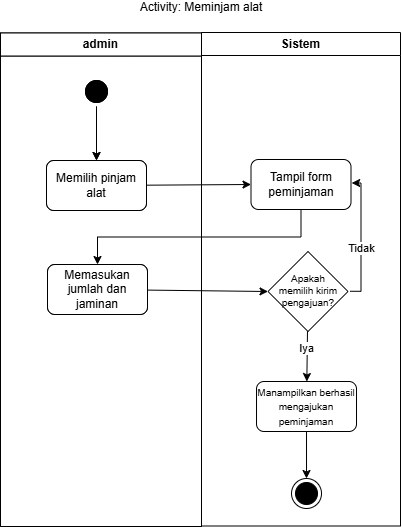

The diagram above was exported from draw.io. Its source (the exported page's mxGraphModel, read from the mxfile embedded in the PNG):
<mxGraphModel dx="687" dy="662" grid="1" gridSize="10" guides="1" tooltips="1" connect="1" arrows="1" fold="1" page="1" pageScale="1" pageWidth="850" pageHeight="1100" math="0" shadow="0">
  <root>
    <mxCell id="0" />
    <mxCell id="1" parent="0" />
    <mxCell id="PZH1jpqzAq_OOHvyngqn-29" edge="1" parent="1" style="rounded=0;orthogonalLoop=1;jettySize=auto;html=1;entryX=0;entryY=0.5;entryDx=0;entryDy=0;">
      <mxGeometry relative="1" as="geometry">
        <mxPoint x="465.01" y="495" as="targetPoint" />
      </mxGeometry>
    </mxCell>
    <mxCell id="PZH1jpqzAq_OOHvyngqn-31" edge="1" parent="1" style="edgeStyle=orthogonalEdgeStyle;rounded=0;orthogonalLoop=1;jettySize=auto;html=1;entryX=0;entryY=0.5;entryDx=0;entryDy=0;">
      <mxGeometry relative="1" as="geometry">
        <mxPoint x="376.5" y="706" as="sourcePoint" />
      </mxGeometry>
    </mxCell>
    <mxCell id="PZH1jpqzAq_OOHvyngqn-75" edge="1" parent="1" style="rounded=0;orthogonalLoop=1;jettySize=auto;html=1;entryX=0;entryY=0.5;entryDx=0;entryDy=0;">
      <mxGeometry relative="1" as="geometry">
        <mxPoint x="1062.01" y="635.3333435058594" as="targetPoint" />
      </mxGeometry>
    </mxCell>
    <mxCell id="PZH1jpqzAq_OOHvyngqn-77" edge="1" parent="1" style="edgeStyle=orthogonalEdgeStyle;rounded=0;orthogonalLoop=1;jettySize=auto;html=1;entryX=0;entryY=0.5;entryDx=0;entryDy=0;">
      <mxGeometry relative="1" as="geometry">
        <mxPoint x="973.5" y="846.3333435058594" as="sourcePoint" />
      </mxGeometry>
    </mxCell>
    <mxCell id="29" parent="1" style="swimlane;whiteSpace=wrap;html=1;" value="admin" vertex="1">
      <mxGeometry height="493.5" width="201" x="236" y="76.5" as="geometry" />
    </mxCell>
    <mxCell id="34" edge="1" parent="29" style="edgeStyle=orthogonalEdgeStyle;rounded=0;orthogonalLoop=1;jettySize=auto;html=1;">
      <mxGeometry relative="1" as="geometry">
        <mxPoint x="93.75" y="339.5" as="sourcePoint" />
      </mxGeometry>
    </mxCell>
    <mxCell id="35" edge="1" parent="29" style="edgeStyle=orthogonalEdgeStyle;rounded=0;orthogonalLoop=1;jettySize=auto;html=1;">
      <mxGeometry relative="1" as="geometry">
        <mxPoint x="93.74999999999977" y="388.75" as="sourcePoint" />
      </mxGeometry>
    </mxCell>
    <mxCell id="36" edge="1" parent="29" style="edgeStyle=orthogonalEdgeStyle;rounded=0;orthogonalLoop=1;jettySize=auto;html=1;">
      <mxGeometry relative="1" as="geometry">
        <mxPoint x="100.5" y="549.5" as="sourcePoint" />
      </mxGeometry>
    </mxCell>
    <mxCell id="57" parent="29" style="html=1;dashed=0;whiteSpace=wrap;rounded=1;" value="Memilih pinjam alat" vertex="1">
      <mxGeometry height="50" width="100" x="46" y="127.5" as="geometry" />
    </mxCell>
    <mxCell id="58" parent="29" style="html=1;dashed=0;whiteSpace=wrap;rounded=1;" value="Memasukan jumlah dan jaminan" vertex="1">
      <mxGeometry height="50" width="100" x="47" y="231.5" as="geometry" />
    </mxCell>
    <mxCell id="4DOs80yspv_L1RKl-nqU-75" edge="1" parent="29" source="31" style="edgeStyle=none;html=1;entryX=0.5;entryY=0;entryDx=0;entryDy=0;" target="57">
      <mxGeometry relative="1" as="geometry" />
    </mxCell>
    <mxCell id="31" parent="29" style="ellipse;html=1;shape=startState;fillColor=#000000;strokeColor=#000000;" value="" vertex="1">
      <mxGeometry height="30" width="30" x="81" y="43.5" as="geometry" />
    </mxCell>
    <mxCell id="37" parent="1" style="swimlane;whiteSpace=wrap;html=1;" value="Sistem" vertex="1">
      <mxGeometry height="493.5" width="199" x="437" y="76" as="geometry" />
    </mxCell>
    <mxCell id="38" edge="1" parent="37" style="edgeStyle=orthogonalEdgeStyle;rounded=0;orthogonalLoop=1;jettySize=auto;html=1;entryX=0.5;entryY=0;entryDx=0;entryDy=0;">
      <mxGeometry relative="1" as="geometry">
        <mxPoint x="100.00999999999999" y="320" as="sourcePoint" />
      </mxGeometry>
    </mxCell>
    <mxCell id="45" parent="37" style="ellipse;html=1;shape=endState;fillColor=#000000;strokeColor=#000000;" value="" vertex="1">
      <mxGeometry height="30" width="30" x="90.00999999999999" y="446" as="geometry" />
    </mxCell>
    <mxCell id="50" edge="1" parent="37" style="edgeStyle=orthogonalEdgeStyle;rounded=0;orthogonalLoop=1;jettySize=auto;html=1;entryX=0.5;entryY=0;entryDx=0;entryDy=0;">
      <mxGeometry relative="1" as="geometry">
        <mxPoint x="99.53846153846143" y="689.9604931020258" as="sourcePoint" />
      </mxGeometry>
    </mxCell>
    <mxCell id="51" connectable="0" parent="50" style="edgeLabel;html=1;align=center;verticalAlign=middle;resizable=0;points=[];" value="Iya" vertex="1">
      <mxGeometry relative="1" x="-0.4558" as="geometry">
        <mxPoint as="offset" />
      </mxGeometry>
    </mxCell>
    <mxCell id="68" edge="1" parent="37" source="65" style="edgeStyle=none;html=1;entryX=0.5;entryY=0;entryDx=0;entryDy=0;" target="45">
      <mxGeometry relative="1" as="geometry" />
    </mxCell>
    <mxCell id="65" parent="37" style="html=1;dashed=0;whiteSpace=wrap;rounded=1;" value="&lt;font style=&quot;font-size: 10px;&quot;&gt;Manampilkan berhasil mengajukan peminjaman&lt;/font&gt;" vertex="1">
      <mxGeometry height="50" width="100" x="55.00999999999999" y="349" as="geometry" />
    </mxCell>
    <mxCell id="4DOs80yspv_L1RKl-nqU-83" edge="1" parent="37" source="4DOs80yspv_L1RKl-nqU-76" style="edgeStyle=none;html=1;" target="65">
      <mxGeometry relative="1" as="geometry" />
    </mxCell>
    <mxCell id="4DOs80yspv_L1RKl-nqU-84" connectable="0" parent="4DOs80yspv_L1RKl-nqU-83" style="edgeLabel;html=1;align=center;verticalAlign=middle;resizable=0;points=[];" value="Iya" vertex="1">
      <mxGeometry relative="1" x="-0.3306" y="-1" as="geometry">
        <mxPoint as="offset" />
      </mxGeometry>
    </mxCell>
    <mxCell id="4DOs80yspv_L1RKl-nqU-76" parent="37" style="rhombus;whiteSpace=wrap;html=1;shapeInside=1;fontSize=10;" value="Apakah memilih kirim pengajuan?" vertex="1">
      <mxGeometry height="80" width="80" x="66.5" y="219" as="geometry" />
    </mxCell>
    <mxCell id="4DOs80yspv_L1RKl-nqU-77" parent="37" style="html=1;dashed=0;whiteSpace=wrap;rounded=1;" value="Tampil form peminjaman" vertex="1">
      <mxGeometry height="50" width="100" x="49.5" y="127" as="geometry" />
    </mxCell>
    <mxCell id="4DOs80yspv_L1RKl-nqU-86" edge="1" parent="37" source="4DOs80yspv_L1RKl-nqU-76" style="edgeStyle=orthogonalEdgeStyle;html=1;entryX=1.007;entryY=0.47;entryDx=0;entryDy=0;entryPerimeter=0;exitX=1.028;exitY=0.497;exitDx=0;exitDy=0;exitPerimeter=0;rounded=0;curved=0;" target="4DOs80yspv_L1RKl-nqU-77">
      <mxGeometry relative="1" as="geometry">
        <Array as="points">
          <mxPoint x="159.51" y="258.79" />
          <mxPoint x="159.51" y="150.51" />
        </Array>
      </mxGeometry>
    </mxCell>
    <mxCell id="4DOs80yspv_L1RKl-nqU-87" connectable="0" parent="4DOs80yspv_L1RKl-nqU-86" style="edgeLabel;html=1;align=center;verticalAlign=middle;resizable=0;points=[];" value="Tidak" vertex="1">
      <mxGeometry relative="1" x="-0.1635" as="geometry">
        <mxPoint as="offset" />
      </mxGeometry>
    </mxCell>
    <mxCell id="52" parent="1" style="text;html=1;whiteSpace=wrap;align=center;verticalAlign=middle;rounded=0;" value="Activity: Meminjam alat" vertex="1">
      <mxGeometry height="10" width="290" x="292" y="46" as="geometry" />
    </mxCell>
    <mxCell id="4DOs80yspv_L1RKl-nqU-79" edge="1" parent="1" source="57" style="edgeStyle=none;html=1;entryX=0;entryY=0.5;entryDx=0;entryDy=0;" target="4DOs80yspv_L1RKl-nqU-77">
      <mxGeometry relative="1" as="geometry" />
    </mxCell>
    <mxCell id="4DOs80yspv_L1RKl-nqU-81" edge="1" parent="1" source="4DOs80yspv_L1RKl-nqU-77" style="edgeStyle=orthogonalEdgeStyle;html=1;exitX=0.5;exitY=1;exitDx=0;exitDy=0;entryX=0.5;entryY=0;entryDx=0;entryDy=0;rounded=0;curved=0;" target="58">
      <mxGeometry relative="1" as="geometry" />
    </mxCell>
    <mxCell id="4DOs80yspv_L1RKl-nqU-82" edge="1" parent="1" source="58" style="edgeStyle=none;html=1;entryX=0;entryY=0.5;entryDx=0;entryDy=0;" target="4DOs80yspv_L1RKl-nqU-76">
      <mxGeometry relative="1" as="geometry" />
    </mxCell>
    <mxCell id="qIHThppMtUqEs7XZz9Uz-68" parent="1" style="swimlane;whiteSpace=wrap;html=1;" value="admin" vertex="1">
      <mxGeometry height="493.5" width="201" x="236" y="76.5" as="geometry" />
    </mxCell>
    <mxCell id="qIHThppMtUqEs7XZz9Uz-69" edge="1" parent="qIHThppMtUqEs7XZz9Uz-68" style="edgeStyle=orthogonalEdgeStyle;rounded=0;orthogonalLoop=1;jettySize=auto;html=1;">
      <mxGeometry relative="1" as="geometry">
        <mxPoint x="93.75" y="339.5" as="sourcePoint" />
      </mxGeometry>
    </mxCell>
    <mxCell id="qIHThppMtUqEs7XZz9Uz-70" edge="1" parent="qIHThppMtUqEs7XZz9Uz-68" style="edgeStyle=orthogonalEdgeStyle;rounded=0;orthogonalLoop=1;jettySize=auto;html=1;">
      <mxGeometry relative="1" as="geometry">
        <mxPoint x="93.74999999999977" y="388.75" as="sourcePoint" />
      </mxGeometry>
    </mxCell>
    <mxCell id="qIHThppMtUqEs7XZz9Uz-71" edge="1" parent="qIHThppMtUqEs7XZz9Uz-68" style="edgeStyle=orthogonalEdgeStyle;rounded=0;orthogonalLoop=1;jettySize=auto;html=1;">
      <mxGeometry relative="1" as="geometry">
        <mxPoint x="100.5" y="549.5" as="sourcePoint" />
      </mxGeometry>
    </mxCell>
    <mxCell id="qIHThppMtUqEs7XZz9Uz-72" parent="qIHThppMtUqEs7XZz9Uz-68" style="html=1;dashed=0;whiteSpace=wrap;rounded=1;" value="Memilih pinjam alat" vertex="1">
      <mxGeometry height="50" width="100" x="46" y="127.5" as="geometry" />
    </mxCell>
    <mxCell id="qIHThppMtUqEs7XZz9Uz-73" parent="qIHThppMtUqEs7XZz9Uz-68" style="html=1;dashed=0;whiteSpace=wrap;rounded=1;" value="Memasukan jumlah dan jaminan" vertex="1">
      <mxGeometry height="50" width="100" x="47" y="231.5" as="geometry" />
    </mxCell>
    <mxCell id="qIHThppMtUqEs7XZz9Uz-74" edge="1" parent="qIHThppMtUqEs7XZz9Uz-68" source="qIHThppMtUqEs7XZz9Uz-75" style="edgeStyle=none;html=1;entryX=0.5;entryY=0;entryDx=0;entryDy=0;" target="qIHThppMtUqEs7XZz9Uz-72">
      <mxGeometry relative="1" as="geometry" />
    </mxCell>
    <mxCell id="qIHThppMtUqEs7XZz9Uz-75" parent="qIHThppMtUqEs7XZz9Uz-68" style="ellipse;html=1;shape=startState;fillColor=#000000;strokeColor=#000000;" value="" vertex="1">
      <mxGeometry height="30" width="30" x="81" y="43.5" as="geometry" />
    </mxCell>
  </root>
</mxGraphModel>